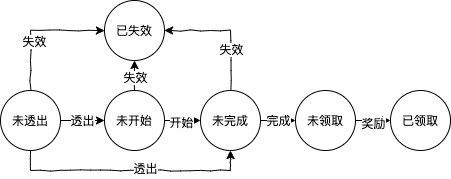

The diagram above was exported from draw.io. Its source (the exported page's mxGraphModel, read from the mxfile embedded in the PNG):
<mxGraphModel dx="902" dy="471" grid="1" gridSize="10" guides="1" tooltips="1" connect="1" arrows="1" fold="1" page="1" pageScale="1" pageWidth="827" pageHeight="1169" math="0" shadow="0">
  <root>
    <mxCell id="0" />
    <mxCell id="1" parent="0" />
    <mxCell id="xBpXMaCV3G5Qy-TrKP5--12" value="完成" style="edgeStyle=orthogonalEdgeStyle;rounded=0;orthogonalLoop=1;jettySize=auto;html=1;exitX=1;exitY=0.5;exitDx=0;exitDy=0;entryX=0;entryY=0.5;entryDx=0;entryDy=0;" edge="1" parent="1" source="xBpXMaCV3G5Qy-TrKP5--3" target="xBpXMaCV3G5Qy-TrKP5--4">
      <mxGeometry relative="1" as="geometry" />
    </mxCell>
    <mxCell id="xBpXMaCV3G5Qy-TrKP5--23" style="edgeStyle=orthogonalEdgeStyle;rounded=0;comic=1;orthogonalLoop=1;jettySize=auto;html=1;exitX=0.5;exitY=0;exitDx=0;exitDy=0;entryX=1;entryY=0.5;entryDx=0;entryDy=0;" edge="1" parent="1" source="xBpXMaCV3G5Qy-TrKP5--3" target="xBpXMaCV3G5Qy-TrKP5--20">
      <mxGeometry relative="1" as="geometry" />
    </mxCell>
    <mxCell id="xBpXMaCV3G5Qy-TrKP5--27" value="失效" style="edgeLabel;html=1;align=center;verticalAlign=middle;resizable=0;points=[];" vertex="1" connectable="0" parent="xBpXMaCV3G5Qy-TrKP5--23">
      <mxGeometry x="-0.3333" relative="1" as="geometry">
        <mxPoint as="offset" />
      </mxGeometry>
    </mxCell>
    <mxCell id="xBpXMaCV3G5Qy-TrKP5--3" value="未完成" style="ellipse;whiteSpace=wrap;html=1;aspect=fixed;labelPadding=0;comic=1;" vertex="1" parent="1">
      <mxGeometry x="240" y="110" width="60" height="60" as="geometry" />
    </mxCell>
    <mxCell id="xBpXMaCV3G5Qy-TrKP5--13" style="edgeStyle=orthogonalEdgeStyle;rounded=0;orthogonalLoop=1;jettySize=auto;html=1;exitX=1;exitY=0.5;exitDx=0;exitDy=0;entryX=0;entryY=0.5;entryDx=0;entryDy=0;" edge="1" parent="1" source="xBpXMaCV3G5Qy-TrKP5--4" target="xBpXMaCV3G5Qy-TrKP5--5">
      <mxGeometry relative="1" as="geometry" />
    </mxCell>
    <mxCell id="xBpXMaCV3G5Qy-TrKP5--28" value="奖励" style="edgeLabel;html=1;align=center;verticalAlign=middle;resizable=0;points=[];" vertex="1" connectable="0" parent="xBpXMaCV3G5Qy-TrKP5--13">
      <mxGeometry x="-0.0286" y="-2" relative="1" as="geometry">
        <mxPoint as="offset" />
      </mxGeometry>
    </mxCell>
    <mxCell id="xBpXMaCV3G5Qy-TrKP5--4" value="未领取" style="ellipse;whiteSpace=wrap;html=1;aspect=fixed;labelPadding=0;comic=1;" vertex="1" parent="1">
      <mxGeometry x="335" y="110" width="60" height="60" as="geometry" />
    </mxCell>
    <mxCell id="xBpXMaCV3G5Qy-TrKP5--5" value="已领取" style="ellipse;whiteSpace=wrap;html=1;aspect=fixed;labelPadding=0;comic=1;" vertex="1" parent="1">
      <mxGeometry x="430" y="110" width="60" height="60" as="geometry" />
    </mxCell>
    <mxCell id="xBpXMaCV3G5Qy-TrKP5--10" value="透出" style="edgeStyle=orthogonalEdgeStyle;rounded=0;orthogonalLoop=1;jettySize=auto;html=1;exitX=1;exitY=0.5;exitDx=0;exitDy=0;entryX=0;entryY=0.5;entryDx=0;entryDy=0;" edge="1" parent="1" source="xBpXMaCV3G5Qy-TrKP5--1" target="xBpXMaCV3G5Qy-TrKP5--2">
      <mxGeometry relative="1" as="geometry" />
    </mxCell>
    <mxCell id="xBpXMaCV3G5Qy-TrKP5--18" style="edgeStyle=orthogonalEdgeStyle;rounded=0;orthogonalLoop=1;jettySize=auto;html=1;exitX=0.5;exitY=1;exitDx=0;exitDy=0;entryX=0.5;entryY=1;entryDx=0;entryDy=0;comic=1;" edge="1" parent="1" source="xBpXMaCV3G5Qy-TrKP5--1" target="xBpXMaCV3G5Qy-TrKP5--3">
      <mxGeometry relative="1" as="geometry">
        <mxPoint x="150" y="220" as="targetPoint" />
      </mxGeometry>
    </mxCell>
    <mxCell id="xBpXMaCV3G5Qy-TrKP5--19" value="透出" style="edgeLabel;html=1;align=center;verticalAlign=middle;resizable=0;points=[];" vertex="1" connectable="0" parent="xBpXMaCV3G5Qy-TrKP5--18">
      <mxGeometry x="0.1167" y="3" relative="1" as="geometry">
        <mxPoint as="offset" />
      </mxGeometry>
    </mxCell>
    <mxCell id="xBpXMaCV3G5Qy-TrKP5--24" style="edgeStyle=orthogonalEdgeStyle;rounded=0;comic=1;orthogonalLoop=1;jettySize=auto;html=1;exitX=0.5;exitY=0;exitDx=0;exitDy=0;entryX=0;entryY=0.5;entryDx=0;entryDy=0;" edge="1" parent="1" source="xBpXMaCV3G5Qy-TrKP5--1" target="xBpXMaCV3G5Qy-TrKP5--20">
      <mxGeometry relative="1" as="geometry" />
    </mxCell>
    <mxCell id="xBpXMaCV3G5Qy-TrKP5--25" value="失效" style="edgeLabel;html=1;align=center;verticalAlign=middle;resizable=0;points=[];" vertex="1" connectable="0" parent="xBpXMaCV3G5Qy-TrKP5--24">
      <mxGeometry x="-0.2537" y="-3" relative="1" as="geometry">
        <mxPoint as="offset" />
      </mxGeometry>
    </mxCell>
    <mxCell id="xBpXMaCV3G5Qy-TrKP5--1" value="未透出" style="ellipse;whiteSpace=wrap;html=1;aspect=fixed;labelPadding=0;comic=1;" vertex="1" parent="1">
      <mxGeometry x="40" y="110" width="60" height="60" as="geometry" />
    </mxCell>
    <mxCell id="xBpXMaCV3G5Qy-TrKP5--11" style="edgeStyle=orthogonalEdgeStyle;rounded=0;orthogonalLoop=1;jettySize=auto;html=1;exitX=1;exitY=0.5;exitDx=0;exitDy=0;entryX=0;entryY=0.5;entryDx=0;entryDy=0;" edge="1" parent="1" source="xBpXMaCV3G5Qy-TrKP5--2" target="xBpXMaCV3G5Qy-TrKP5--3">
      <mxGeometry relative="1" as="geometry" />
    </mxCell>
    <mxCell id="xBpXMaCV3G5Qy-TrKP5--15" value="开始" style="edgeLabel;html=1;align=center;verticalAlign=middle;resizable=0;points=[];" vertex="1" connectable="0" parent="xBpXMaCV3G5Qy-TrKP5--11">
      <mxGeometry x="-0.1111" y="-1" relative="1" as="geometry">
        <mxPoint as="offset" />
      </mxGeometry>
    </mxCell>
    <mxCell id="xBpXMaCV3G5Qy-TrKP5--22" style="edgeStyle=orthogonalEdgeStyle;rounded=0;comic=1;orthogonalLoop=1;jettySize=auto;html=1;exitX=0.5;exitY=0;exitDx=0;exitDy=0;entryX=0.5;entryY=1;entryDx=0;entryDy=0;" edge="1" parent="1" source="xBpXMaCV3G5Qy-TrKP5--2" target="xBpXMaCV3G5Qy-TrKP5--20">
      <mxGeometry relative="1" as="geometry" />
    </mxCell>
    <mxCell id="xBpXMaCV3G5Qy-TrKP5--26" value="失效" style="edgeLabel;html=1;align=center;verticalAlign=middle;resizable=0;points=[];" vertex="1" connectable="0" parent="xBpXMaCV3G5Qy-TrKP5--22">
      <mxGeometry x="-0.0667" relative="1" as="geometry">
        <mxPoint as="offset" />
      </mxGeometry>
    </mxCell>
    <mxCell id="xBpXMaCV3G5Qy-TrKP5--2" value="未开始" style="ellipse;whiteSpace=wrap;html=1;aspect=fixed;labelPadding=0;comic=1;" vertex="1" parent="1">
      <mxGeometry x="144" y="110" width="60" height="60" as="geometry" />
    </mxCell>
    <mxCell id="xBpXMaCV3G5Qy-TrKP5--20" value="已失效" style="ellipse;whiteSpace=wrap;html=1;aspect=fixed;labelPadding=0;comic=1;" vertex="1" parent="1">
      <mxGeometry x="144" y="20" width="60" height="60" as="geometry" />
    </mxCell>
  </root>
</mxGraphModel>